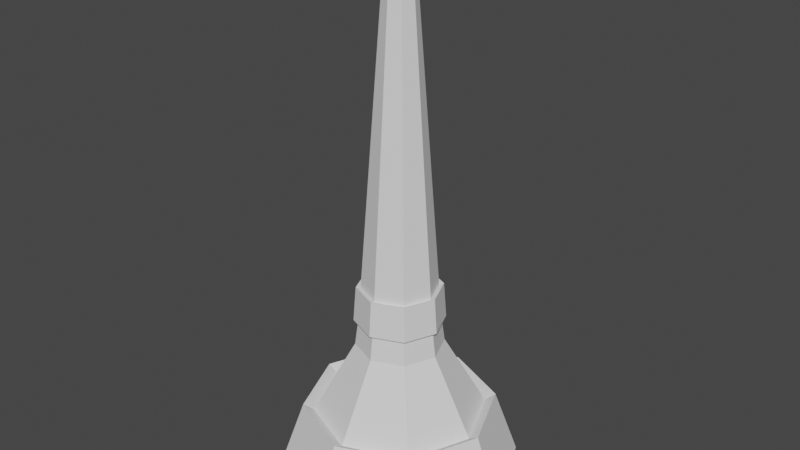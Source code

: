# Source: torch.blend  (saved by Blender 3.4.6; exported with 4.5.12 LTS)
import bpy
from mathutils import Matrix  # noqa: F401  (used for matrix-valued properties, if any)

bpy.ops.wm.read_factory_settings(use_empty=True)
scene = bpy.context.scene
scene.name = 'Scene'

# ---- collections
col_collection = bpy.data.collections.new('Collection'); scene.collection.children.link(col_collection)

# ---- world
world_world = bpy.data.worlds.new('World'); scene.world = world_world
world_world.use_nodes = True; world_world.node_tree.nodes.clear()
_N = world_world.node_tree.nodes; _L = world_world.node_tree.links
n0 = _N.new('ShaderNodeOutputWorld'); n0.name = 'World Output'; n0.location = (300, 300)
n1 = _N.new('ShaderNodeBackground'); n1.name = 'Background'; n1.location = (10, 300)
n1.inputs[0].default_value = (0.05088, 0.05088, 0.05088, 1.0)
_L.new(n1.outputs[0], n0.inputs[0])
n0.is_active_output = True
world_world.color = (0.05088, 0.05088, 0.05088)
world_world.use_sun_shadow = False
world_world.sun_shadow_jitter_overblur = 0.0

# ---- meshes
me_cylinder_001 = bpy.data.meshes.new('Cylinder.001')
me_cylinder_001.from_pydata([(-9.487e-09, 2.035, -4.267), (5.64e-09, 0.243, 5.599), (1.439, 1.439, -4.267), (0.1719, 0.1719, 5.599), (2.035, -3.162e-09, -4.267), (0.243, 0.0, 5.599), (1.439, -1.439, -4.267), (0.1719, -0.1719, 5.599), (-9.487e-09, -2.035, -4.267), (5.64e-09, -0.243, 5.599), (-1.439, -1.439, -4.267), (-0.1719, -0.1719, 5.599), (-2.035, -3.162e-09, -4.267), (-0.243, 0.0, 5.599), (-1.439, 1.439, -4.267), (-0.1719, 0.1719, 5.599), (-7.074e-09, 1.684, -3.519), (1.191, 1.191, -3.519), (1.684, -2.63e-09, -3.519), (1.191, -1.191, -3.519), (-7.074e-09, -1.684, -3.519), (-1.191, -1.191, -3.519), (-1.684, -2.63e-09, -3.519), (-1.191, 1.191, -3.519), (1.885e-09, 0.8523, -2.054), (0.6027, 0.6027, -2.054), (0.8523, 1.292e-10, -2.054), (0.6027, -0.6027, -2.054), (1.885e-09, -0.8523, -2.054), (-0.6027, -0.6027, -2.054), (-0.8523, 1.292e-10, -2.054), (-0.6027, 0.6027, -2.054), (1.656e-09, 0.7777, -1.489), (0.5499, 0.5499, -1.489), (0.7777, 0.0, -1.489), (0.5499, -0.5499, -1.489), (1.656e-09, -0.7777, -1.489), (-0.5499, -0.5499, -1.489), (-0.7777, 0.0, -1.489), (-0.5499, 0.5499, -1.489), (2.009e-09, 0.7304, -0.8623), (0.5165, 0.5165, -0.8623), (0.7304, 0.0, -0.8623), (0.5165, -0.5165, -0.8623), (2.009e-09, -0.7304, -0.8623), (-0.5165, -0.5165, -0.8623), (-0.7304, 0.0, -0.8623), (-0.5165, 0.5165, -0.8623), (0.5802, 0.5802, -0.8236), (0.6178, 0.6178, -1.528), (0.8205, -4.595e-10, -0.8236), (0.8736, -4.595e-10, -1.528), (0.5802, -0.5802, -0.8236), (0.6178, -0.6178, -1.528), (1.768e-09, -0.8205, -0.8236), (1.373e-09, -0.8736, -1.528), (-0.5802, -0.5802, -0.8236), (-0.6178, -0.6178, -1.528), (-0.8205, -4.595e-10, -0.8236), (-0.8736, -4.595e-10, -1.528), (-0.5802, 0.5802, -0.8236), (-0.6178, 0.6178, -1.528), (1.373e-09, 0.8736, -1.528), (1.768e-09, 0.8205, -0.8236), (-1.109e-08, 2.359, -4.744), (1.668, 1.668, -4.744), (1.334, 1.334, -3.396), (2.359, -3.09e-09, -4.744), (1.887, -2.515e-09, -3.396), (1.668, -1.668, -4.744), (1.334, -1.334, -3.396), (-1.109e-08, -2.359, -4.744), (-8.612e-09, -1.887, -3.396), (-1.668, -1.668, -4.744), (-1.334, -1.334, -3.396), (-2.359, -3.09e-09, -4.744), (-1.887, -2.515e-09, -3.396), (-1.668, 1.668, -4.744), (-1.334, 1.334, -3.396), (-8.612e-09, 1.887, -3.396)], [], [(40, 1, 3, 41), (41, 3, 5, 42), (42, 5, 7, 43), (43, 7, 9, 44), (44, 9, 11, 45), (45, 11, 13, 46), (3, 1, 15, 13, 11, 9, 7, 5), (46, 13, 15, 47), (47, 15, 1, 40), (0, 2, 4, 6, 8, 10, 12, 14), (0, 14, 77, 64), (6, 4, 67, 69), (19, 20, 72, 70), (10, 8, 71, 73), (20, 21, 74, 72), (21, 22, 76, 74), (14, 12, 75, 77), (4, 2, 65, 67), (23, 31, 24, 16), (22, 30, 31, 23), (21, 29, 30, 22), (20, 28, 29, 21), (19, 27, 28, 20), (18, 26, 27, 19), (17, 25, 26, 18), (16, 24, 25, 17), (31, 39, 32, 24), (30, 38, 39, 31), (29, 37, 38, 30), (28, 36, 37, 29), (27, 35, 36, 28), (26, 34, 35, 27), (25, 33, 34, 26), (24, 32, 33, 25), (41, 42, 50, 48), (33, 32, 62, 49), (42, 43, 52, 50), (34, 33, 49, 51), (43, 44, 54, 52), (35, 34, 51, 53), (44, 45, 56, 54), (36, 35, 53, 55), (61, 60, 63, 62), (59, 58, 60, 61), (57, 56, 58, 59), (55, 54, 56, 57), (53, 52, 54, 55), (51, 50, 52, 53), (49, 48, 50, 51), (62, 63, 48, 49), (32, 39, 61, 62), (40, 41, 48, 63), (39, 38, 59, 61), (47, 40, 63, 60), (38, 37, 57, 59), (46, 47, 60, 58), (37, 36, 55, 57), (45, 46, 58, 56), (77, 78, 79, 64), (75, 76, 78, 77), (73, 74, 76, 75), (71, 72, 74, 73), (69, 70, 72, 71), (67, 68, 70, 69), (65, 66, 68, 67), (64, 79, 66, 65), (18, 19, 70, 68), (2, 0, 64, 65), (17, 18, 68, 66), (12, 10, 73, 75), (16, 17, 66, 79), (23, 16, 79, 78), (8, 6, 69, 71), (22, 23, 78, 76)])
_uv = me_cylinder_001.uv_layers.new(name='UVMap')
_uv.uv.foreach_set('vector', [1.0, 0.6781, 1.0, 1.0, 0.875, 1.0, 0.875, 0.6781, 0.875, 0.6781, 0.875, 1.0, 0.75, 1.0, 0.75, 0.6781, 0.75, 0.6781, 0.75, 1.0, 0.625, 1.0, 0.625, 0.6781, 0.625, 0.6781, 0.625, 1.0, 0.5, 1.0, 0.5, 0.6781, 0.5, 0.6781, 0.5, 1.0, 0.375, 1.0, 0.375, 0.6781, 0.375, 0.6781, 0.375, 1.0, 0.25, 1.0, 0.25, 0.6781, 0.4197, 0.4197, 0.25, 0.49, 0.08029, 0.4197, 0.01, 0.25, 0.08029, 0.08029, 0.25, 0.01, 0.4197, 0.08029, 0.49, 0.25, 0.25, 0.6781, 0.25, 1.0, 0.125, 1.0, 0.125, 0.6781, 0.125, 0.6781, 0.125, 1.0, 0.0, 1.0, 0.0, 0.6781, 0.75, 0.49, 0.9197, 0.4197, 0.99, 0.25, 0.9197, 0.08029, 0.75, 0.01, 0.5803, 0.08029, 0.51, 0.25, 0.5803, 0.4197, 0.75, 0.49, 0.5803, 0.4197, 0.5803, 0.4197, 0.75, 0.49, 0.9197, 0.08029, 0.99, 0.25, 0.99, 0.25, 0.9197, 0.08029, 0.625, 0.5338, 0.5, 0.5338, 0.5, 0.5338, 0.625, 0.5338, 0.5803, 0.08029, 0.75, 0.01, 0.75, 0.01, 0.5803, 0.08029, 0.5, 0.5338, 0.375, 0.5338, 0.375, 0.5338, 0.5, 0.5338, 0.375, 0.5338, 0.25, 0.5338, 0.25, 0.5338, 0.375, 0.5338, 0.5803, 0.4197, 0.51, 0.25, 0.51, 0.25, 0.5803, 0.4197, 0.99, 0.25, 0.9197, 0.4197, 0.9197, 0.4197, 0.99, 0.25, 0.125, 0.5338, 0.125, 0.6164, 0.0, 0.6164, 0.0, 0.5338, 0.25, 0.5338, 0.25, 0.6164, 0.125, 0.6164, 0.125, 0.5338, 0.375, 0.5338, 0.375, 0.6164, 0.25, 0.6164, 0.25, 0.5338, 0.5, 0.5338, 0.5, 0.6164, 0.375, 0.6164, 0.375, 0.5338, 0.625, 0.5338, 0.625, 0.6164, 0.5, 0.6164, 0.5, 0.5338, 0.75, 0.5338, 0.75, 0.6164, 0.625, 0.6164, 0.625, 0.5338, 0.875, 0.5338, 0.875, 0.6164, 0.75, 0.6164, 0.75, 0.5338, 1.0, 0.5338, 1.0, 0.6164, 0.875, 0.6164, 0.875, 0.5338, 0.125, 0.6164, 0.125, 0.6468, 0.0, 0.6468, 0.0, 0.6164, 0.25, 0.6164, 0.25, 0.6468, 0.125, 0.6468, 0.125, 0.6164, 0.375, 0.6164, 0.375, 0.6468, 0.25, 0.6468, 0.25, 0.6164, 0.5, 0.6164, 0.5, 0.6468, 0.375, 0.6468, 0.375, 0.6164, 0.625, 0.6164, 0.625, 0.6468, 0.5, 0.6468, 0.5, 0.6164, 0.75, 0.6164, 0.75, 0.6468, 0.625, 0.6468, 0.625, 0.6164, 0.875, 0.6164, 0.875, 0.6468, 0.75, 0.6468, 0.75, 0.6164, 1.0, 0.6164, 1.0, 0.6468, 0.875, 0.6468, 0.875, 0.6164, 0.875, 0.6781, 0.75, 0.6781, 0.75, 0.6781, 0.875, 0.6781, 0.875, 0.6468, 1.0, 0.6468, 1.0, 0.6468, 0.875, 0.6468, 0.75, 0.6781, 0.625, 0.6781, 0.625, 0.6781, 0.75, 0.6781, 0.75, 0.6468, 0.875, 0.6468, 0.875, 0.6468, 0.75, 0.6468, 0.625, 0.6781, 0.5, 0.6781, 0.5, 0.6781, 0.625, 0.6781, 0.625, 0.6468, 0.75, 0.6468, 0.75, 0.6468, 0.625, 0.6468, 0.5, 0.6781, 0.375, 0.6781, 0.375, 0.6781, 0.5, 0.6781, 0.5, 0.6468, 0.625, 0.6468, 0.625, 0.6468, 0.5, 0.6468, 0.125, 0.6468, 0.125, 0.6781, 0.0, 0.6781, 0.0, 0.6468, 0.25, 0.6468, 0.25, 0.6781, 0.125, 0.6781, 0.125, 0.6468, 0.375, 0.6468, 0.375, 0.6781, 0.25, 0.6781, 0.25, 0.6468, 0.5, 0.6468, 0.5, 0.6781, 0.375, 0.6781, 0.375, 0.6468, 0.625, 0.6468, 0.625, 0.6781, 0.5, 0.6781, 0.5, 0.6468, 0.75, 0.6468, 0.75, 0.6781, 0.625, 0.6781, 0.625, 0.6468, 0.875, 0.6468, 0.875, 0.6781, 0.75, 0.6781, 0.75, 0.6468, 1.0, 0.6468, 1.0, 0.6781, 0.875, 0.6781, 0.875, 0.6468, 0.0, 0.6468, 0.125, 0.6468, 0.125, 0.6468, 0.0, 0.6468, 1.0, 0.6781, 0.875, 0.6781, 0.875, 0.6781, 1.0, 0.6781, 0.125, 0.6468, 0.25, 0.6468, 0.25, 0.6468, 0.125, 0.6468, 0.125, 0.6781, 0.0, 0.6781, 0.0, 0.6781, 0.125, 0.6781, 0.25, 0.6468, 0.375, 0.6468, 0.375, 0.6468, 0.25, 0.6468, 0.25, 0.6781, 0.125, 0.6781, 0.125, 0.6781, 0.25, 0.6781, 0.375, 0.6468, 0.5, 0.6468, 0.5, 0.6468, 0.375, 0.6468, 0.375, 0.6781, 0.25, 0.6781, 0.25, 0.6781, 0.375, 0.6781, 0.125, 0.5, 0.125, 0.5338, 0.0, 0.5338, 0.0, 0.5, 0.25, 0.5, 0.25, 0.5338, 0.125, 0.5338, 0.125, 0.5, 0.375, 0.5, 0.375, 0.5338, 0.25, 0.5338, 0.25, 0.5, 0.5, 0.5, 0.5, 0.5338, 0.375, 0.5338, 0.375, 0.5, 0.625, 0.5, 0.625, 0.5338, 0.5, 0.5338, 0.5, 0.5, 0.75, 0.5, 0.75, 0.5338, 0.625, 0.5338, 0.625, 0.5, 0.875, 0.5, 0.875, 0.5338, 0.75, 0.5338, 0.75, 0.5, 1.0, 0.5, 1.0, 0.5338, 0.875, 0.5338, 0.875, 0.5, 0.75, 0.5338, 0.625, 0.5338, 0.625, 0.5338, 0.75, 0.5338, 0.9197, 0.4197, 0.75, 0.49, 0.75, 0.49, 0.9197, 0.4197, 0.875, 0.5338, 0.75, 0.5338, 0.75, 0.5338, 0.875, 0.5338, 0.51, 0.25, 0.5803, 0.08029, 0.5803, 0.08029, 0.51, 0.25, 1.0, 0.5338, 0.875, 0.5338, 0.875, 0.5338, 1.0, 0.5338, 0.125, 0.5338, 0.0, 0.5338, 0.0, 0.5338, 0.125, 0.5338, 0.75, 0.01, 0.9197, 0.08029, 0.9197, 0.08029, 0.75, 0.01, 0.25, 0.5338, 0.125, 0.5338, 0.125, 0.5338, 0.25, 0.5338])
me_cylinder_001.update()

# ---- objects
ob_cylinder = bpy.data.objects.new('Cylinder', me_cylinder_001)

# ---- transforms, parenting, visibility, modifiers, constraints
ob_cylinder.location = (0.0, 0.0, 0.0)

# ---- collection membership
col_collection.objects.link(ob_cylinder)

# ---- scene / render settings (as saved in the file)
scene.frame_start = 1; scene.frame_end = 250; scene.frame_set(1)
scene.render.engine = 'BLENDER_EEVEE_NEXT'
scene.cycles.sampling_pattern = 'TABULATED_SOBOL'
scene.cycles.use_light_tree = False
scene.view_settings.view_transform = 'Filmic'
bpy.context.view_layer.update()

# ---- added for rendering (the .blend has no active camera and no usable light): camera, sun
cam_auto = bpy.data.cameras.new('AutoCamera')
cam_auto.lens = 50.0
cam_auto.sensor_width = 36.0
cam_auto.clip_end = 1000.0
ob_auto_camera = bpy.data.objects.new('AutoCamera', cam_auto)
scene.collection.objects.link(ob_auto_camera)
ob_auto_camera.location = (11.3879, -13.6655, 9.538)
ob_auto_camera.rotation_euler = (1.09748, -7.21219e-08, 0.694738)
scene.camera = ob_auto_camera
light_auto_sun = bpy.data.lights.new('AutoSun', 'SUN')
light_auto_sun.energy = 3.0
light_auto_sun.angle = 0.0523599
ob_auto_sun = bpy.data.objects.new('AutoSun', light_auto_sun)
scene.collection.objects.link(ob_auto_sun)
ob_auto_sun.rotation_euler = (0.872665, 0.174533, 0.523599)
bpy.context.view_layer.update()
